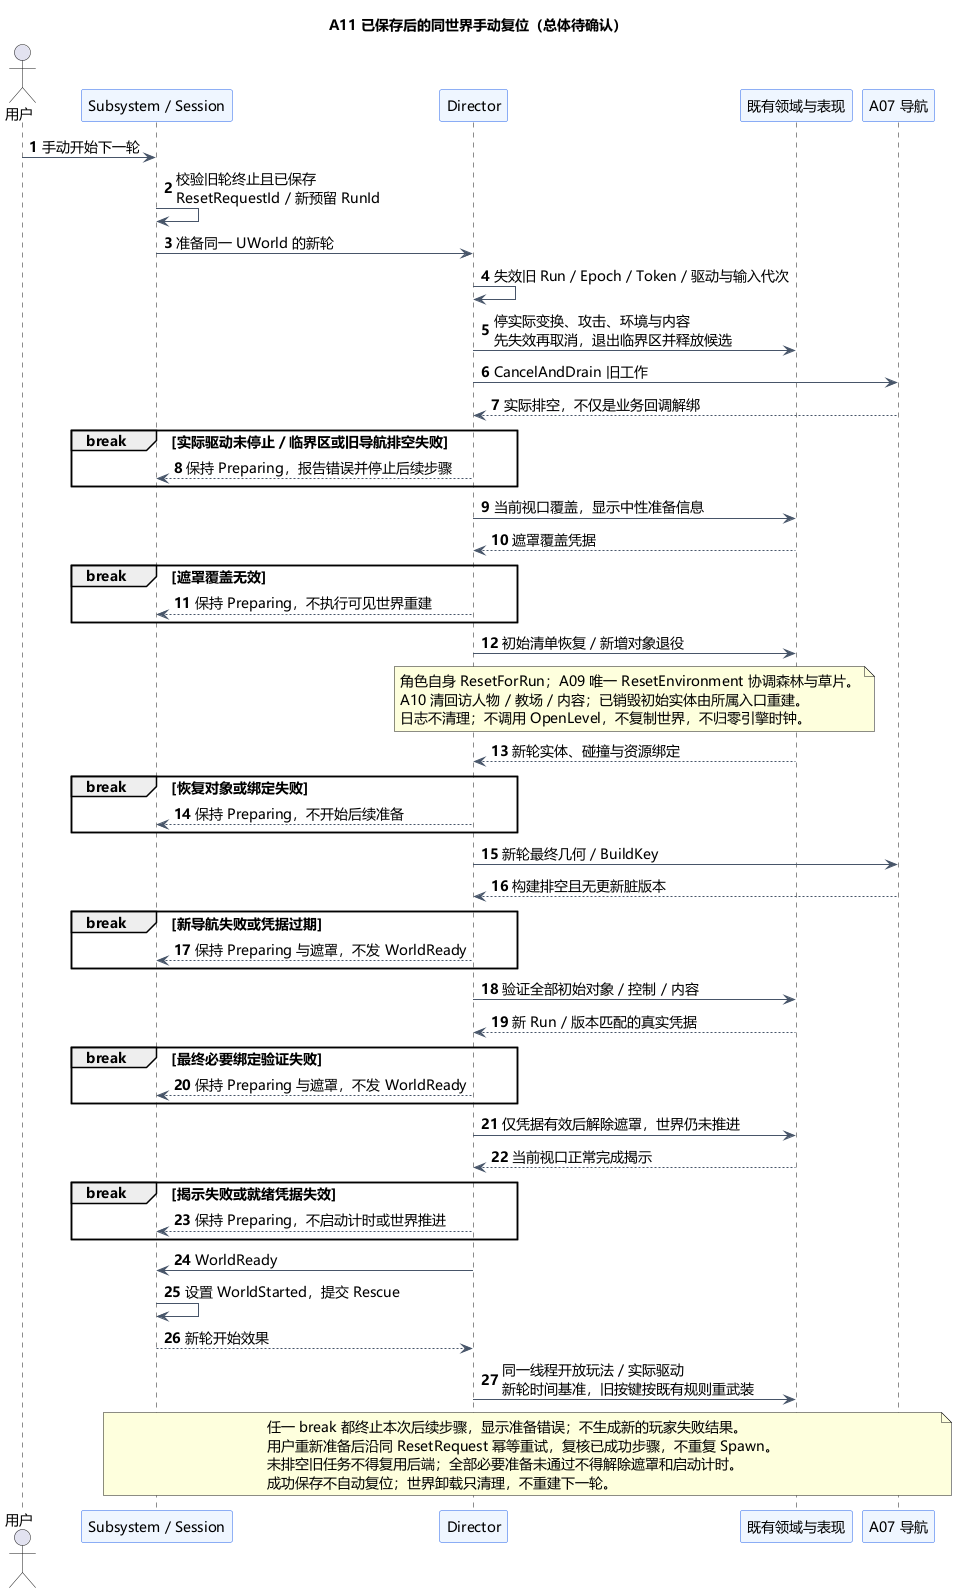

The diagram above was rendered by PlantUML. Its source (embedded in the PNG):
@startuml A11-world-reset
title A11 已保存后的同世界手动复位（总体待确认）
skinparam defaultFontName Microsoft YaHei
skinparam defaultFontSize 14
skinparam shadowing false
skinparam backgroundColor #FFFFFF
skinparam ParticipantBackgroundColor #EFF6FF
skinparam ParticipantBorderColor #2563EB
skinparam ArrowColor #475569
autonumber
actor "用户" as U
participant "Subsystem / Session" as S
participant "Director" as D
participant "既有领域与表现" as M
participant "A07 导航" as N
U -> S : 手动开始下一轮
S -> S : 校验旧轮终止且已保存\nResetRequestId / 新预留 RunId
S -> D : 准备同一 UWorld 的新轮
D -> D : 失效旧 Run / Epoch / Token / 驱动与输入代次
D -> M : 停实际变换、攻击、环境与内容\n先失效再取消，退出临界区并释放候选
D -> N : CancelAndDrain 旧工作
N --> D : 实际排空，不仅是业务回调解绑
break 实际驱动未停止 / 临界区或旧导航排空失败
  D --> S : 保持 Preparing，报告错误并停止后续步骤
end
D -> M : 当前视口覆盖，显示中性准备信息
M --> D : 遮罩覆盖凭据
break 遮罩覆盖无效
  D --> S : 保持 Preparing，不执行可见世界重建
end
D -> M : 初始清单恢复 / 新增对象退役
note over D,M
角色自身 ResetForRun；A09 唯一 ResetEnvironment 协调森林与草片。
A10 清回访人物 / 教场 / 内容；已销毁初始实体由所属入口重建。
日志不清理；不调用 OpenLevel，不复制世界，不归零引擎时钟。
end note
M --> D : 新轮实体、碰撞与资源绑定
break 恢复对象或绑定失败
  D --> S : 保持 Preparing，不开始后续准备
end
D -> N : 新轮最终几何 / BuildKey
N --> D : 构建排空且无更新脏版本
break 新导航失败或凭据过期
  D --> S : 保持 Preparing 与遮罩，不发 WorldReady
end
D -> M : 验证全部初始对象 / 控制 / 内容
M --> D : 新 Run / 版本匹配的真实凭据
break 最终必要绑定验证失败
  D --> S : 保持 Preparing 与遮罩，不发 WorldReady
end
D -> M : 仅凭据有效后解除遮罩，世界仍未推进
M --> D : 当前视口正常完成揭示
break 揭示失败或就绪凭据失效
  D --> S : 保持 Preparing，不启动计时或世界推进
end
D -> S : WorldReady
S -> S : 设置 WorldStarted，提交 Rescue
S --> D : 新轮开始效果
D -> M : 同一线程开放玩法 / 实际驱动\n新轮时间基准，旧按键按既有规则重武装
note over S,N
任一 break 都终止本次后续步骤，显示准备错误；不生成新的玩家失败结果。
用户重新准备后沿同 ResetRequest 幂等重试，复核已成功步骤，不重复 Spawn。
未排空旧任务不得复用后端；全部必要准备未通过不得解除遮罩和启动计时。
成功保存不自动复位；世界卸载只清理，不重建下一轮。
end note
@enduml